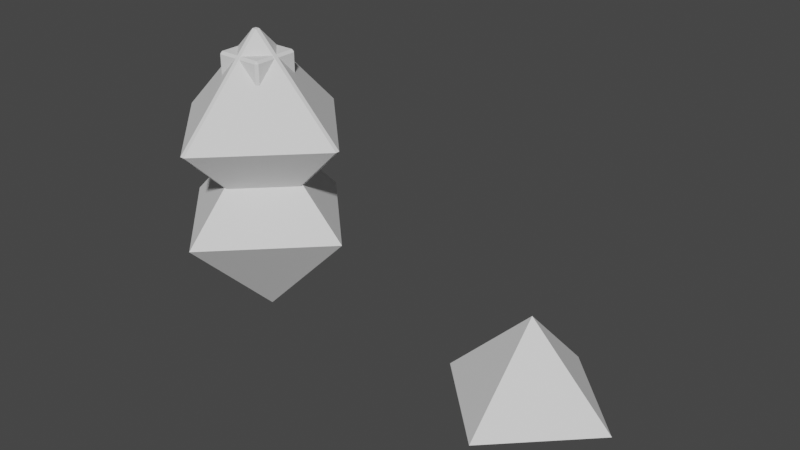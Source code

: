 # Source: n8_ball_pyramid.blend  (saved by Blender 2.83.18; exported with 4.5.12 LTS)
import bpy
from mathutils import Matrix  # noqa: F401  (used for matrix-valued properties, if any)

bpy.ops.wm.read_factory_settings(use_empty=True)
scene = bpy.context.scene
scene.name = 'Scene'

# ---- world
world_world = bpy.data.worlds.new('World'); scene.world = world_world
world_world.use_nodes = True; world_world.node_tree.nodes.clear()
_N = world_world.node_tree.nodes; _L = world_world.node_tree.links
n0 = _N.new('ShaderNodeOutputWorld'); n0.name = 'World Output'; n0.location = (300, 300)
n1 = _N.new('ShaderNodeBackground'); n1.name = 'Background'; n1.location = (10, 300)
n1.inputs[0].default_value = (0.05088, 0.05088, 0.05088, 1.0)
_L.new(n1.outputs[0], n0.inputs[0])
n0.is_active_output = True
world_world.color = (0.05088, 0.05088, 0.05088)
world_world.use_sun_shadow = False
world_world.sun_shadow_jitter_overblur = 0.0

# ---- meshes
me_cube = bpy.data.meshes.new('Cube')
me_cube.from_pydata([(-1.0, -1.0, -1.0), (-1.0, -1.0, 1.0), (-1.0, 1.0, -1.0), (-1.0, 1.0, 1.0), (1.0, -1.0, -1.0), (1.0, -1.0, 1.0), (1.0, 1.0, -1.0), (1.0, 1.0, 1.0)], [], [(0, 1, 3, 2), (2, 3, 7, 6), (6, 7, 5, 4), (4, 5, 1, 0), (2, 6, 4, 0), (7, 3, 1, 5)])
_uv = me_cube.uv_layers.new(name='UVMap')
_uv.uv.foreach_set('vector', [0.375, 0.0, 0.625, 0.0, 0.625, 0.25, 0.375, 0.25, 0.375, 0.25, 0.625, 0.25, 0.625, 0.5, 0.375, 0.5, 0.375, 0.5, 0.625, 0.5, 0.625, 0.75, 0.375, 0.75, 0.375, 0.75, 0.625, 0.75, 0.625, 1.0, 0.375, 1.0, 0.125, 0.5, 0.375, 0.5, 0.375, 0.75, 0.125, 0.75, 0.625, 0.5, 0.875, 0.5, 0.875, 0.75, 0.625, 0.75])
me_cube.use_remesh_fix_poles = True
me_cube.use_remesh_preserve_attributes = False
me_cube.use_mirror_vertex_groups = False
me_cube.update()
me_cone_001 = bpy.data.meshes.new('Cone.001')
me_cone_001.from_pydata([(0.02129, 0.9787, -0.5), (-0.02129, 0.9787, -0.5), (-0.9787, 0.02129, -0.5), (-0.9787, -0.02129, -0.5), (-0.02129, -0.9787, -0.5), (0.02129, -0.9787, -0.5), (0.9787, -0.02129, -0.5), (0.9787, 0.02129, -0.5), (0.02129, -0.02129, -1.457), (-0.02129, -0.02129, -1.457), (-0.02129, 0.02129, -1.457), (0.02129, 0.02129, -1.457), (-0.02129, 0.9787, -0.5), (0.02129, 0.9787, -0.5), (0.9787, 0.02129, -0.5), (0.9787, -0.02129, -0.5), (0.02129, -0.9787, -0.5), (-0.02129, -0.9787, -0.5), (-0.9787, -0.02129, -0.5), (-0.9787, 0.02129, -0.5), (-0.02129, -0.02129, 0.4574), (0.02129, -0.02129, 0.4574), (0.02129, 0.02129, 0.4574), (-0.02129, 0.02129, 0.4574), (2.235e-08, 0.9574, -0.5), (0.937, 0.02038, -0.5), (-0.937, 0.02038, -0.5), (-0.9388, -0.02042, -0.5), (-0.9574, 5.96e-08, -0.5), (-0.937, -0.02038, -0.5), (-0.9583, -5.96e-08, -0.5), (0.9574, -5.96e-08, -0.5), (0.9388, -0.02042, -0.5), (0.9583, -5.96e-08, -0.5), (2.421e-08, -0.9574, -0.5), (0.937, -0.02038, -0.5), (-2.282, 2.361, 2.357), (-3.282, 1.361, 2.357), (-2.282, 0.3613, 2.357), (-1.282, 1.361, 2.357), (-2.282, 1.361, 1.357)], [(3, 18), (2, 19), (6, 15), (7, 14)], [(7, 11, 0), (5, 8, 6), (3, 9, 4), (1, 10, 2), (8, 9, 10, 11), (8, 5, 4, 9), (9, 3, 2, 10), (0, 11, 10, 1), (11, 7, 6, 8), (0, 1, 2, 30, 3, 4, 5, 6, 33, 7), (19, 23, 12), (17, 20, 18), (15, 21, 16), (13, 22, 14), (20, 21, 22, 23), (20, 17, 16, 21), (21, 15, 14, 22), (12, 23, 22, 13), (23, 19, 18, 20), (12, 13, 14, 33, 15, 16, 17, 18, 30, 19), (30, 2, 3), (30, 18, 19), (36, 40, 37), (37, 40, 38), (38, 40, 39), (39, 40, 36), (36, 37, 38, 39)])
_uv = me_cone_001.uv_layers.new(name='UVMap')
_uv.uv.foreach_set('vector', [0.5094, 0.9999, 0.441, 0.479, 0.7342, 0.566, 0.4083, 0.3961, 0.5279, 0.4671, 0.3996, 0.6784, 0.6267, 0.1312, 0.5531, 0.4385, 0.4721, 0.36, 0.6431, 0.5034, 0.4641, 0.4328, 0.663, 0.1355, 0.5279, 0.4671, 0.5531, 0.4385, 0.4641, 0.4328, 0.441, 0.479, 0.5279, 0.4671, 0.4083, 0.3961, 0.4721, 0.36, 0.5531, 0.4385, 0.5531, 0.4385, 0.6267, 0.1312, 0.663, 0.1355, 0.4641, 0.4328, 0.7342, 0.566, 0.441, 0.479, 0.4641, 0.4328, 0.6431, 0.5034, 0.441, 0.479, 0.5094, 0.9999, 0.3996, 0.6784, 0.5279, 0.4671, 0.7342, 0.566, 0.6431, 0.5034, 0.663, 0.1355, 0.6782, 0.000118, 0.6267, 0.1312, 0.4721, 0.36, 0.4083, 0.3961, 0.3996, 0.6784, 0.7342, 0.8454, 0.5094, 0.9999, 0.1886, 0.7957, 0.1545, 0.3901, 0.3994, 0.4701, 0.04676, 0.495, 0.2257, 0.4206, 0.1607, 0.7849, 0.1658, 0.2173, 0.2178, 0.3876, 0.1268, 0.4633, 0.3445, 0.4169, 0.146, 0.3396, 0.3994, 0.000118, 0.2257, 0.4206, 0.2178, 0.3876, 0.146, 0.3396, 0.1545, 0.3901, 0.2257, 0.4206, 0.04676, 0.495, 0.1268, 0.4633, 0.2178, 0.3876, 0.2178, 0.3876, 0.1658, 0.2173, 0.3994, 0.000118, 0.146, 0.3396, 0.3994, 0.4701, 0.1545, 0.3901, 0.146, 0.3396, 0.3445, 0.4169, 0.1545, 0.3901, 0.1886, 0.7957, 0.1607, 0.7849, 0.2257, 0.4206, 0.3994, 0.4701, 0.3445, 0.4169, 0.3994, 0.000118, 0.000118, 0.3132, 0.1658, 0.2173, 0.1268, 0.4633, 0.04676, 0.495, 0.1607, 0.7849, 0.1532, 0.9068, 0.1886, 0.7957, 0.6782, 0.000118, 0.663, 0.1355, 0.6267, 0.1312, 0.1532, 0.9068, 0.1607, 0.7849, 0.1886, 0.7957, 0.25, 0.49, 0.25, 0.25, 0.49, 0.25, 0.49, 0.25, 0.25, 0.25, 0.25, 0.01, 0.25, 0.01, 0.25, 0.25, 0.01, 0.25, 0.01, 0.25, 0.25, 0.25, 0.25, 0.49, 0.75, 0.49, 0.99, 0.25, 0.75, 0.01, 0.51, 0.25])
me_cone_001.use_remesh_fix_poles = True
me_cone_001.use_remesh_preserve_attributes = False
me_cone_001.use_mirror_vertex_groups = False
me_cone_001.update()
me_cone_003 = bpy.data.meshes.new('Cone.003')
me_cone_003.from_pydata([(0.0, 1.0, -0.5), (1.0, -4.371e-08, -0.5), (-8.742e-08, -1.0, -0.5), (-1.0, 1.192e-08, -0.5), (0.0, 0.0, 0.5), (4.378e-08, 1.0, -0.5007), (-1.0, -4.371e-08, -0.5007), (1.312e-07, -1.0, -0.5007), (1.0, 1.192e-08, -0.5007), (1.312e-07, 0.0, -1.501)], [], [(0, 4, 1), (1, 4, 2), (2, 4, 3), (3, 4, 0), (5, 9, 6), (6, 9, 7), (7, 9, 8), (8, 9, 5)])
_uv = me_cone_003.uv_layers.new(name='UVMap')
_uv.uv.foreach_set('vector', [0.25, 0.49, 0.25, 0.25, 0.49, 0.25, 0.49, 0.25, 0.25, 0.25, 0.25, 0.01, 0.25, 0.01, 0.25, 0.25, 0.01, 0.25, 0.01, 0.25, 0.25, 0.25, 0.25, 0.49, 0.25, 0.49, 0.25, 0.25, 0.49, 0.25, 0.49, 0.25, 0.25, 0.25, 0.25, 0.01, 0.25, 0.01, 0.25, 0.25, 0.01, 0.25, 0.01, 0.25, 0.25, 0.25, 0.25, 0.49])
me_cone_003.use_remesh_fix_poles = True
me_cone_003.use_remesh_preserve_attributes = False
me_cone_003.use_mirror_vertex_groups = False
me_cone_003.update()

# ---- objects
ob_cube = bpy.data.objects.new('Cube', me_cube)
ob_cone_001 = bpy.data.objects.new('Cone.001', me_cone_001)
ob_cone_002 = bpy.data.objects.new('Cone.002', me_cone_003)

# ---- transforms, parenting, visibility, modifiers, constraints
ob_cube.location = (0.0, 0.0, 0.0)
ob_cube.scale = (0.25, 0.25, 0.25)
ob_cube.lineart.crease_threshold = 0.0
_m = ob_cube.modifiers.new('Bevel', 'BEVEL')
_m.limit_method = 'NONE'
ob_cone_001.location = (0.0, 0.0, -1.0)
ob_cone_001.rotation_euler = (0.0, 3.142, 0.0)
ob_cone_001.lineart.crease_threshold = 0.0
ob_cone_002.location = (0.0, 0.0, -1.947)
ob_cone_002.rotation_euler = (0.0, 3.142, 0.0)
ob_cone_002.lineart.crease_threshold = 0.0

# ---- collection membership
scene.collection.objects.link(ob_cube)
scene.collection.objects.link(ob_cone_001)
scene.collection.objects.link(ob_cone_002)

# ---- scene / render settings (as saved in the file)
scene.frame_start = 1; scene.frame_end = 250; scene.frame_set(1)
scene.render.engine = 'BLENDER_EEVEE_NEXT'
scene.cycles.use_denoising = False
scene.cycles.samples = 128
scene.cycles.sampling_pattern = 'TABULATED_SOBOL'
scene.cycles.use_adaptive_sampling = False
scene.cycles.use_light_tree = False
scene.view_settings.view_transform = 'Filmic'
bpy.context.view_layer.update()

# ---- added for rendering (the .blend has no active camera and no usable light): camera, sun
cam_auto = bpy.data.cameras.new('AutoCamera')
cam_auto.lens = 50.0
cam_auto.sensor_width = 36.0
cam_auto.clip_end = 1000.0
ob_auto_camera = bpy.data.objects.new('AutoCamera', cam_auto)
scene.collection.objects.link(ob_auto_camera)
ob_auto_camera.location = (7.29119, -6.69962, 3.47019)
ob_auto_camera.rotation_euler = (1.09748, -7.21219e-08, 0.694738)
scene.camera = ob_auto_camera
light_auto_sun = bpy.data.lights.new('AutoSun', 'SUN')
light_auto_sun.energy = 3.0
light_auto_sun.angle = 0.0523599
ob_auto_sun = bpy.data.objects.new('AutoSun', light_auto_sun)
scene.collection.objects.link(ob_auto_sun)
ob_auto_sun.rotation_euler = (0.872665, 0.174533, 0.523599)
bpy.context.view_layer.update()
